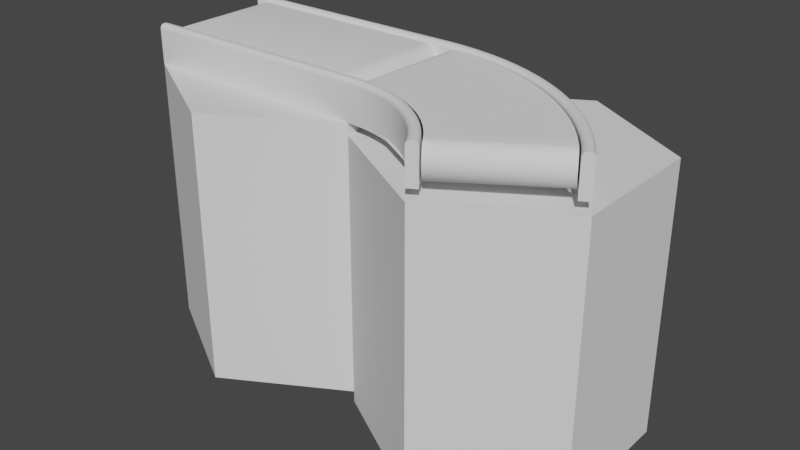 # Source: Conveyors.blend  (saved by Blender 3.3.6; exported with 4.5.12 LTS)
import bpy
from mathutils import Matrix  # noqa: F401  (used for matrix-valued properties, if any)

bpy.ops.wm.read_factory_settings(use_empty=True)
scene = bpy.context.scene
scene.name = 'Scene'

# ---- collections
col_collection = bpy.data.collections.new('Collection'); scene.collection.children.link(col_collection)

# ---- world
world_world = bpy.data.worlds.new('World'); scene.world = world_world
world_world.use_nodes = True; world_world.node_tree.nodes.clear()
_N = world_world.node_tree.nodes; _L = world_world.node_tree.links
n0 = _N.new('ShaderNodeOutputWorld'); n0.name = 'World Output'; n0.location = (300, 300)
n1 = _N.new('ShaderNodeBackground'); n1.name = 'Background'; n1.location = (10, 300)
n1.inputs[0].default_value = (0.05088, 0.05088, 0.05088, 1.0)
_L.new(n1.outputs[0], n0.inputs[0])
n0.is_active_output = True
world_world.color = (0.05088, 0.05088, 0.05088)
world_world.use_sun_shadow = False
world_world.sun_shadow_jitter_overblur = 0.0

# ---- meshes
me_cylinder = bpy.data.meshes.new('Cylinder')
me_cylinder.from_pydata([(0.0, 1.0, -1.0), (0.0, 1.0, 1.0), (0.866, 0.5, -1.0), (0.866, 0.5, 1.0), (0.866, -0.5, -1.0), (0.866, -0.5, 1.0), (0.0, -1.0, -1.0), (0.0, -1.0, 1.0), (-0.866, -0.5, -1.0), (-0.866, -0.5, 1.0), (-0.866, 0.5, -1.0), (-0.866, 0.5, 1.0)], [], [(0, 1, 3, 2), (2, 3, 5, 4), (4, 5, 7, 6), (6, 7, 9, 8), (3, 1, 11, 9, 7, 5), (8, 9, 11, 10), (10, 11, 1, 0), (0, 2, 4, 6, 8, 10)])
_uv = me_cylinder.uv_layers.new(name='UVMap')
_uv.uv.foreach_set('vector', [1.0, 0.5, 1.0, 1.0, 0.8333, 1.0, 0.8333, 0.5, 0.8333, 0.5, 0.8333, 1.0, 0.6667, 1.0, 0.6667, 0.5, 0.6667, 0.5, 0.6667, 1.0, 0.5, 1.0, 0.5, 0.5, 0.5, 0.5, 0.5, 1.0, 0.3333, 1.0, 0.3333, 0.5, 0.4578, 0.37, 0.25, 0.49, 0.04215, 0.37, 0.04215, 0.13, 0.25, 0.01, 0.4578, 0.13, 0.3333, 0.5, 0.3333, 1.0, 0.1667, 1.0, 0.1667, 0.5, 0.1667, 0.5, 0.1667, 1.0, -8.941e-08, 1.0, -8.941e-08, 0.5, 0.75, 0.49, 0.9578, 0.37, 0.9578, 0.13, 0.75, 0.01, 0.5422, 0.13, 0.5422, 0.37])
me_cylinder.update()
me_cube_002 = bpy.data.meshes.new('Cube.002')
me_cube_002.from_pydata([(-0.866, -0.5005, 6.895e-05), (-0.866, -0.4229, 6.895e-05), (0.866, -0.5005, 6.895e-05), (0.866, -0.4229, 6.895e-05), (-0.866, -0.5005, 0.2525), (-0.866, -0.4682, 0.2848), (-0.866, -0.4981, 0.2648), (-0.866, -0.4911, 0.2753), (-0.866, -0.4806, 0.2823), (-0.866, -0.4552, 0.2848), (-0.866, -0.4229, 0.2525), (-0.866, -0.4428, 0.2823), (-0.866, -0.4324, 0.2753), (-0.866, -0.4253, 0.2648), (0.866, -0.4682, 0.2848), (0.866, -0.5005, 0.2525), (0.866, -0.4806, 0.2823), (0.866, -0.4911, 0.2753), (0.866, -0.4981, 0.2648), (0.866, -0.4229, 0.2525), (0.866, -0.4552, 0.2848), (0.866, -0.4253, 0.2648), (0.866, -0.4324, 0.2753), (0.866, -0.4428, 0.2823)], [], [(1, 3, 2, 0), (2, 3, 19, 21, 22, 23, 20, 14, 16, 17, 18, 15), (0, 4, 6, 7, 8, 5, 9, 11, 12, 13, 10, 1), (2, 15, 4, 0), (1, 10, 19, 3), (19, 10, 13, 21), (21, 13, 12, 22), (22, 12, 11, 23), (23, 11, 9, 20), (4, 15, 18, 6), (6, 18, 17, 7), (7, 17, 16, 8), (8, 16, 14, 5), (20, 9, 5, 14)])
me_cube_002.polygons.foreach_set('use_smooth', [True] * 14)
_uv = me_cube_002.uv_layers.new(name='UVMap')
_uv.uv.foreach_set('vector', [0.125, 0.5, 0.375, 0.5, 0.375, 0.75, 0.125, 0.75, 0.375, 0.75, 0.375, 0.5, 0.5572, 0.5, 0.5661, 0.5026, 0.5782, 0.5102, 0.5799, 0.5643, 0.5805, 0.6041, 0.5805, 0.6459, 0.5799, 0.6857, 0.5782, 0.7398, 0.5661, 0.7474, 0.5572, 0.75, 0.375, 1.0, 0.5572, 1.0, 0.5661, 0.9921, 0.5782, 0.9695, 0.5799, 0.8072, 0.5805, 0.6876, 0.5805, 0.5624, 0.5799, 0.4428, 0.5782, 0.2805, 0.5661, 0.2579, 0.5572, 0.25, 0.375, 0.25, 0.375, 0.75, 0.5572, 0.75, 0.5572, 1.0, 0.375, 1.0, 0.375, 0.25, 0.5572, 0.25, 0.5572, 0.5, 0.375, 0.5, 0.5572, 0.5, 0.5572, 0.25, 0.5661, 0.2579, 0.5661, 0.5026, 0.5661, 0.5026, 0.5661, 0.2579, 0.5782, 0.2805, 0.5782, 0.5102, 0.5782, 0.5102, 0.5782, 0.2805, 0.5799, 0.4428, 0.5799, 0.5643, 0.5799, 0.5643, 0.5799, 0.4428, 0.5805, 0.5624, 0.5805, 0.6041, 0.5572, 1.0, 0.5572, 0.75, 0.5661, 0.7474, 0.5661, 0.9921, 0.5661, 0.9921, 0.5661, 0.7474, 0.5782, 0.7398, 0.5782, 0.9695, 0.5782, 0.9695, 0.5782, 0.7398, 0.5799, 0.6857, 0.5799, 0.8072, 0.5799, 0.8072, 0.5799, 0.6857, 0.5805, 0.6459, 0.5805, 0.6876, 0.5805, 0.6041, 0.5805, 0.5624, 0.5805, 0.6876, 0.5805, 0.6459])
me_cube_002.update()
me_cylinder_001 = bpy.data.meshes.new('Cylinder.001')
me_cylinder_001.from_pydata([(0.6912, -0.04785, 0.01671), (0.6912, 0.04785, 0.01671), (2.166, -0.04785, 0.01729), (2.166, 0.04785, 0.01729), (2.178, -0.04785, 0.01905), (2.178, 0.04785, 0.01905), (2.19, -0.04785, 0.02196), (2.19, 0.04785, 0.02196), (2.201, -0.04785, 0.02599), (2.201, 0.04785, 0.02599), (2.212, -0.04785, 0.03111), (2.212, 0.04785, 0.03111), (2.222, -0.04785, 0.03727), (2.222, 0.04785, 0.03727), (2.232, -0.04785, 0.0444), (2.232, 0.04785, 0.0444), (2.241, -0.04785, 0.05244), (2.241, 0.04785, 0.05244), (2.249, -0.04785, 0.06131), (2.249, 0.04785, 0.06131), (2.256, -0.04785, 0.07092), (2.256, 0.04785, 0.07092), (2.262, -0.04785, 0.08119), (2.262, 0.04785, 0.08119), (2.267, -0.04785, 0.09201), (2.267, 0.04785, 0.09201), (2.271, -0.04785, 0.1033), (2.271, 0.04785, 0.1033), (2.274, -0.04785, 0.1149), (2.274, 0.04785, 0.1149), (2.276, -0.04785, 0.1267), (2.276, 0.04785, 0.1267), (2.276, -0.04785, 0.1387), (2.276, 0.04785, 0.1387), (2.276, -0.04785, 0.1506), (2.276, 0.04785, 0.1506), (2.274, -0.04785, 0.1625), (2.274, 0.04785, 0.1625), (2.271, -0.04785, 0.1741), (2.271, 0.04785, 0.1741), (2.267, -0.04785, 0.1854), (2.267, 0.04785, 0.1854), (2.262, -0.04785, 0.1962), (2.262, 0.04785, 0.1962), (2.256, -0.04785, 0.2065), (2.256, 0.04785, 0.2065), (2.249, -0.04785, 0.2161), (2.249, 0.04785, 0.2161), (2.241, -0.04785, 0.2249), (2.241, 0.04785, 0.2249), (2.232, -0.04785, 0.233), (2.232, 0.04785, 0.233), (2.222, -0.04785, 0.2401), (2.222, 0.04785, 0.2401), (2.212, -0.04785, 0.2463), (2.212, 0.04785, 0.2463), (2.201, -0.04785, 0.2514), (2.201, 0.04785, 0.2514), (2.19, -0.04785, 0.2554), (2.19, 0.04785, 0.2554), (2.178, -0.04785, 0.2583), (2.178, 0.04785, 0.2583), (2.166, -0.04785, 0.2601), (2.166, 0.04785, 0.2601), (0.6912, -0.04785, 0.2607), (0.6912, 0.04785, 0.2607), (0.6792, -0.04785, 0.2601), (0.6792, 0.04785, 0.2601), (0.6674, -0.04785, 0.2583), (0.6674, 0.04785, 0.2583), (0.6558, -0.04785, 0.2554), (0.6558, 0.04785, 0.2554), (0.6445, -0.04785, 0.2514), (0.6445, 0.04785, 0.2514), (0.6337, -0.04785, 0.2463), (0.6337, 0.04785, 0.2463), (0.6234, -0.04785, 0.2401), (0.6234, 0.04785, 0.2401), (0.6138, -0.04785, 0.233), (0.6138, 0.04785, 0.233), (0.6049, -0.04785, 0.2249), (0.6049, 0.04785, 0.2249), (0.5969, -0.04785, 0.2161), (0.5969, 0.04785, 0.2161), (0.5898, -0.04785, 0.2065), (0.5898, 0.04785, 0.2065), (0.5836, -0.04785, 0.1962), (0.5836, 0.04785, 0.1962), (0.5785, -0.04785, 0.1854), (0.5785, 0.04785, 0.1854), (0.5745, -0.04785, 0.1741), (0.5745, 0.04785, 0.1741), (0.5716, -0.04785, 0.1625), (0.5716, 0.04785, 0.1625), (0.5698, -0.04785, 0.1506), (0.5698, 0.04785, 0.1506), (0.5692, -0.04785, 0.1387), (0.5692, 0.04785, 0.1387), (0.5698, -0.04785, 0.1267), (0.5698, 0.04785, 0.1267), (0.5716, -0.04785, 0.1149), (0.5716, 0.04785, 0.1149), (0.5745, -0.04785, 0.1033), (0.5745, 0.04785, 0.1033), (0.5785, -0.04785, 0.09201), (0.5785, 0.04785, 0.09201), (0.5836, -0.04785, 0.08119), (0.5836, 0.04785, 0.08119), (0.5898, -0.04785, 0.07092), (0.5898, 0.04785, 0.07092), (0.5969, -0.04785, 0.06131), (0.5969, 0.04785, 0.06131), (0.6049, -0.04785, 0.05244), (0.6049, 0.04785, 0.05244), (0.6138, -0.04785, 0.0444), (0.6138, 0.04785, 0.0444), (0.6234, -0.04785, 0.03727), (0.6234, 0.04785, 0.03727), (0.6337, -0.04785, 0.03111), (0.6337, 0.04785, 0.03111), (0.6445, -0.04785, 0.02599), (0.6445, 0.04785, 0.02599), (0.6558, -0.04785, 0.02196), (0.6558, 0.04785, 0.02196), (0.6674, -0.04785, 0.01905), (0.6674, 0.04785, 0.01905), (0.6792, -0.04785, 0.01729), (0.6792, 0.04785, 0.01729)], [], [(0, 1, 3, 2), (2, 3, 5, 4), (4, 5, 7, 6), (6, 7, 9, 8), (8, 9, 11, 10), (10, 11, 13, 12), (12, 13, 15, 14), (14, 15, 17, 16), (16, 17, 19, 18), (18, 19, 21, 20), (20, 21, 23, 22), (22, 23, 25, 24), (24, 25, 27, 26), (26, 27, 29, 28), (28, 29, 31, 30), (30, 31, 33, 32), (32, 33, 35, 34), (34, 35, 37, 36), (36, 37, 39, 38), (38, 39, 41, 40), (40, 41, 43, 42), (42, 43, 45, 44), (44, 45, 47, 46), (46, 47, 49, 48), (48, 49, 51, 50), (50, 51, 53, 52), (52, 53, 55, 54), (54, 55, 57, 56), (56, 57, 59, 58), (58, 59, 61, 60), (60, 61, 63, 62), (62, 63, 65, 64), (64, 65, 67, 66), (66, 67, 69, 68), (68, 69, 71, 70), (70, 71, 73, 72), (72, 73, 75, 74), (74, 75, 77, 76), (76, 77, 79, 78), (78, 79, 81, 80), (80, 81, 83, 82), (82, 83, 85, 84), (84, 85, 87, 86), (86, 87, 89, 88), (88, 89, 91, 90), (90, 91, 93, 92), (92, 93, 95, 94), (94, 95, 97, 96), (96, 97, 99, 98), (98, 99, 101, 100), (100, 101, 103, 102), (102, 103, 105, 104), (104, 105, 107, 106), (106, 107, 109, 108), (108, 109, 111, 110), (110, 111, 113, 112), (112, 113, 115, 114), (114, 115, 117, 116), (116, 117, 119, 118), (118, 119, 121, 120), (120, 121, 123, 122), (122, 123, 125, 124), (3, 1, 127, 125, 123, 121, 119, 117, 115, 113, 111, 109, 107, 105, 103, 101, 99, 97, 95, 93, 91, 89, 87, 85, 83, 81, 79, 77, 75, 73, 71, 69, 67, 65, 63, 61, 59, 57, 55, 53, 51, 49, 47, 45, 43, 41, 39, 37, 35, 33, 31, 29, 27, 25, 23, 21, 19, 17, 15, 13, 11, 9, 7, 5), (124, 125, 127, 126), (126, 127, 1, 0), (0, 2, 4, 6, 8, 10, 12, 14, 16, 18, 20, 22, 24, 26, 28, 30, 32, 34, 36, 38, 40, 42, 44, 46, 48, 50, 52, 54, 56, 58, 60, 62, 64, 66, 68, 70, 72, 74, 76, 78, 80, 82, 84, 86, 88, 90, 92, 94, 96, 98, 100, 102, 104, 106, 108, 110, 112, 114, 116, 118, 120, 122, 124, 126)])
me_cylinder_001.polygons.foreach_set('use_smooth', [True] * 66)
_uv = me_cylinder_001.uv_layers.new(name='UVMap')
_uv.uv.foreach_set('vector', [1.0, 0.5, 1.0, 1.0, 0.9844, 1.0, 0.9844, 0.5, 0.9844, 0.5, 0.9844, 1.0, 0.9688, 1.0, 0.9688, 0.5, 0.9688, 0.5, 0.9688, 1.0, 0.9531, 1.0, 0.9531, 0.5, 0.9531, 0.5, 0.9531, 1.0, 0.9375, 1.0, 0.9375, 0.5, 0.9375, 0.5, 0.9375, 1.0, 0.9219, 1.0, 0.9219, 0.5, 0.9219, 0.5, 0.9219, 1.0, 0.9062, 1.0, 0.9062, 0.5, 0.9062, 0.5, 0.9062, 1.0, 0.8906, 1.0, 0.8906, 0.5, 0.8906, 0.5, 0.8906, 1.0, 0.875, 1.0, 0.875, 0.5, 0.875, 0.5, 0.875, 1.0, 0.8594, 1.0, 0.8594, 0.5, 0.8594, 0.5, 0.8594, 1.0, 0.8438, 1.0, 0.8438, 0.5, 0.8438, 0.5, 0.8438, 1.0, 0.8281, 1.0, 0.8281, 0.5, 0.8281, 0.5, 0.8281, 1.0, 0.8125, 1.0, 0.8125, 0.5, 0.8125, 0.5, 0.8125, 1.0, 0.7969, 1.0, 0.7969, 0.5, 0.7969, 0.5, 0.7969, 1.0, 0.7812, 1.0, 0.7812, 0.5, 0.7812, 0.5, 0.7812, 1.0, 0.7656, 1.0, 0.7656, 0.5, 0.7656, 0.5, 0.7656, 1.0, 0.75, 1.0, 0.75, 0.5, 0.75, 0.5, 0.75, 1.0, 0.7344, 1.0, 0.7344, 0.5, 0.7344, 0.5, 0.7344, 1.0, 0.7188, 1.0, 0.7188, 0.5, 0.7188, 0.5, 0.7188, 1.0, 0.7031, 1.0, 0.7031, 0.5, 0.7031, 0.5, 0.7031, 1.0, 0.6875, 1.0, 0.6875, 0.5, 0.6875, 0.5, 0.6875, 1.0, 0.6719, 1.0, 0.6719, 0.5, 0.6719, 0.5, 0.6719, 1.0, 0.6562, 1.0, 0.6562, 0.5, 0.6562, 0.5, 0.6562, 1.0, 0.6406, 1.0, 0.6406, 0.5, 0.6406, 0.5, 0.6406, 1.0, 0.625, 1.0, 0.625, 0.5, 0.625, 0.5, 0.625, 1.0, 0.6094, 1.0, 0.6094, 0.5, 0.6094, 0.5, 0.6094, 1.0, 0.5938, 1.0, 0.5938, 0.5, 0.5938, 0.5, 0.5938, 1.0, 0.5781, 1.0, 0.5781, 0.5, 0.5781, 0.5, 0.5781, 1.0, 0.5625, 1.0, 0.5625, 0.5, 0.5625, 0.5, 0.5625, 1.0, 0.5469, 1.0, 0.5469, 0.5, 0.5469, 0.5, 0.5469, 1.0, 0.5312, 1.0, 0.5312, 0.5, 0.5312, 0.5, 0.5312, 1.0, 0.5156, 1.0, 0.5156, 0.5, 0.5156, 0.5, 0.5156, 1.0, 0.5, 1.0, 0.5, 0.5, 0.5, 0.5, 0.5, 1.0, 0.4844, 1.0, 0.4844, 0.5, 0.4844, 0.5, 0.4844, 1.0, 0.4688, 1.0, 0.4688, 0.5, 0.4688, 0.5, 0.4688, 1.0, 0.4531, 1.0, 0.4531, 0.5, 0.4531, 0.5, 0.4531, 1.0, 0.4375, 1.0, 0.4375, 0.5, 0.4375, 0.5, 0.4375, 1.0, 0.4219, 1.0, 0.4219, 0.5, 0.4219, 0.5, 0.4219, 1.0, 0.4062, 1.0, 0.4062, 0.5, 0.4062, 0.5, 0.4062, 1.0, 0.3906, 1.0, 0.3906, 0.5, 0.3906, 0.5, 0.3906, 1.0, 0.375, 1.0, 0.375, 0.5, 0.375, 0.5, 0.375, 1.0, 0.3594, 1.0, 0.3594, 0.5, 0.3594, 0.5, 0.3594, 1.0, 0.3438, 1.0, 0.3438, 0.5, 0.3438, 0.5, 0.3438, 1.0, 0.3281, 1.0, 0.3281, 0.5, 0.3281, 0.5, 0.3281, 1.0, 0.3125, 1.0, 0.3125, 0.5, 0.3125, 0.5, 0.3125, 1.0, 0.2969, 1.0, 0.2969, 0.5, 0.2969, 0.5, 0.2969, 1.0, 0.2812, 1.0, 0.2812, 0.5, 0.2812, 0.5, 0.2812, 1.0, 0.2656, 1.0, 0.2656, 0.5, 0.2656, 0.5, 0.2656, 1.0, 0.25, 1.0, 0.25, 0.5, 0.25, 0.5, 0.25, 1.0, 0.2344, 1.0, 0.2344, 0.5, 0.2344, 0.5, 0.2344, 1.0, 0.2188, 1.0, 0.2188, 0.5, 0.2188, 0.5, 0.2188, 1.0, 0.2031, 1.0, 0.2031, 0.5, 0.2031, 0.5, 0.2031, 1.0, 0.1875, 1.0, 0.1875, 0.5, 0.1875, 0.5, 0.1875, 1.0, 0.1719, 1.0, 0.1719, 0.5, 0.1719, 0.5, 0.1719, 1.0, 0.1562, 1.0, 0.1562, 0.5, 0.1562, 0.5, 0.1562, 1.0, 0.1406, 1.0, 0.1406, 0.5, 0.1406, 0.5, 0.1406, 1.0, 0.125, 1.0, 0.125, 0.5, 0.125, 0.5, 0.125, 1.0, 0.1094, 1.0, 0.1094, 0.5, 0.1094, 0.5, 0.1094, 1.0, 0.09375, 1.0, 0.09375, 0.5, 0.09375, 0.5, 0.09375, 1.0, 0.07812, 1.0, 0.07812, 0.5, 0.07812, 0.5, 0.07812, 1.0, 0.0625, 1.0, 0.0625, 0.5, 0.0625, 0.5, 0.0625, 1.0, 0.04688, 1.0, 0.04688, 0.5, 0.04688, 0.5, 0.04688, 1.0, 0.03125, 1.0, 0.03125, 0.5, 0.2735, 0.4888, 0.25, 0.49, 0.2265, 0.4888, 0.2032, 0.4854, 0.1803, 0.4797, 0.1582, 0.4717, 0.1369, 0.4617, 0.1167, 0.4496, 0.09775, 0.4355, 0.08029, 0.4197, 0.06448, 0.4023, 0.05045, 0.3833, 0.03834, 0.3631, 0.02827, 0.3418, 0.02033, 0.3197, 0.01461, 0.2968, 0.01116, 0.2735, 0.01, 0.25, 0.01116, 0.2265, 0.01461, 0.2032, 0.02033, 0.1803, 0.02827, 0.1582, 0.03834, 0.1369, 0.05045, 0.1167, 0.06448, 0.09775, 0.08029, 0.08029, 0.09775, 0.06448, 0.1167, 0.05045, 0.1369, 0.03834, 0.1582, 0.02827, 0.1803, 0.02033, 0.2032, 0.01461, 0.2265, 0.01116, 0.25, 0.01, 0.2735, 0.01116, 0.2968, 0.01461, 0.3197, 0.02033, 0.3418, 0.02827, 0.3631, 0.03834, 0.3833, 0.05045, 0.4023, 0.06448, 0.4197, 0.08029, 0.4355, 0.09775, 0.4496, 0.1167, 0.4617, 0.1369, 0.4717, 0.1582, 0.4797, 0.1803, 0.4854, 0.2032, 0.4888, 0.2265, 0.49, 0.25, 0.4888, 0.2735, 0.4854, 0.2968, 0.4797, 0.3197, 0.4717, 0.3418, 0.4617, 0.3631, 0.4496, 0.3833, 0.4355, 0.4023, 0.4197, 0.4197, 0.4023, 0.4355, 0.3833, 0.4496, 0.3631, 0.4617, 0.3418, 0.4717, 0.3197, 0.4797, 0.2968, 0.4854, 0.03125, 0.5, 0.03125, 1.0, 0.01562, 1.0, 0.01562, 0.5, 0.01562, 0.5, 0.01562, 1.0, 0.0, 1.0, 0.0, 0.5, 0.75, 0.49, 0.7735, 0.4888, 0.7968, 0.4854, 0.8197, 0.4797, 0.8418, 0.4717, 0.8631, 0.4617, 0.8833, 0.4496, 0.9023, 0.4355, 0.9197, 0.4197, 0.9355, 0.4023, 0.9496, 0.3833, 0.9617, 0.3631, 0.9717, 0.3418, 0.9797, 0.3197, 0.9854, 0.2968, 0.9888, 0.2735, 0.99, 0.25, 0.9888, 0.2265, 0.9854, 0.2032, 0.9797, 0.1803, 0.9717, 0.1582, 0.9617, 0.1369, 0.9496, 0.1167, 0.9355, 0.09775, 0.9197, 0.08029, 0.9023, 0.06448, 0.8833, 0.05045, 0.8631, 0.03834, 0.8418, 0.02827, 0.8197, 0.02033, 0.7968, 0.01461, 0.7735, 0.01116, 0.75, 0.01, 0.7265, 0.01116, 0.7032, 0.01461, 0.6803, 0.02033, 0.6582, 0.02827, 0.6369, 0.03834, 0.6167, 0.05045, 0.5977, 0.06448, 0.5803, 0.08029, 0.5645, 0.09775, 0.5504, 0.1167, 0.5383, 0.1369, 0.5283, 0.1582, 0.5203, 0.1803, 0.5146, 0.2032, 0.5112, 0.2265, 0.51, 0.25, 0.5112, 0.2735, 0.5146, 0.2968, 0.5203, 0.3197, 0.5283, 0.3418, 0.5383, 0.3631, 0.5504, 0.3833, 0.5645, 0.4023, 0.5803, 0.4197, 0.5977, 0.4355, 0.6167, 0.4496, 0.6369, 0.4617, 0.6582, 0.4717, 0.6803, 0.4797, 0.7032, 0.4854, 0.7265, 0.4888])
me_cylinder_001.update()
me_cylinder_002 = bpy.data.meshes.new('Cylinder.002')
me_cylinder_002.from_pydata([(0.0, 1.0, -1.0), (0.0, 1.0, 1.0), (0.866, 0.5, -1.0), (0.866, 0.5, 1.0), (0.866, -0.5, -1.0), (0.866, -0.5, 1.0), (0.0, -1.0, -1.0), (0.0, -1.0, 1.0), (-0.866, -0.5, -1.0), (-0.866, -0.5, 1.0), (-0.866, 0.5, -1.0), (-0.866, 0.5, 1.0)], [], [(0, 1, 3, 2), (2, 3, 5, 4), (4, 5, 7, 6), (6, 7, 9, 8), (3, 1, 11, 9, 7, 5), (8, 9, 11, 10), (10, 11, 1, 0), (0, 2, 4, 6, 8, 10)])
_uv = me_cylinder_002.uv_layers.new(name='UVMap')
_uv.uv.foreach_set('vector', [1.0, 0.5, 1.0, 1.0, 0.8333, 1.0, 0.8333, 0.5, 0.8333, 0.5, 0.8333, 1.0, 0.6667, 1.0, 0.6667, 0.5, 0.6667, 0.5, 0.6667, 1.0, 0.5, 1.0, 0.5, 0.5, 0.5, 0.5, 0.5, 1.0, 0.3333, 1.0, 0.3333, 0.5, 0.4578, 0.37, 0.25, 0.49, 0.04215, 0.37, 0.04215, 0.13, 0.25, 0.01, 0.4578, 0.13, 0.3333, 0.5, 0.3333, 1.0, 0.1667, 1.0, 0.1667, 0.5, 0.1667, 0.5, 0.1667, 1.0, -8.941e-08, 1.0, -8.941e-08, 0.5, 0.75, 0.49, 0.9578, 0.37, 0.9578, 0.13, 0.75, 0.01, 0.5422, 0.13, 0.5422, 0.37])
me_cylinder_002.update()
me_circle_001 = bpy.data.meshes.new('Circle.001')
me_circle_001.from_pydata([(0.0, 1.0, 0.0), (0.866, 0.5, 0.0), (0.8315, 0.5556, 0.0), (0.7934, 0.6088, 0.0), (0.7518, 0.6593, 0.0), (0.7071, 0.7071, 0.0), (0.6593, 0.7518, 0.0), (0.6088, 0.7934, 0.0), (0.5556, 0.8315, 0.0), (0.5, 0.866, 0.0), (0.4423, 0.8969, 0.0), (0.3827, 0.9239, 0.0), (0.3214, 0.9469, 0.0), (0.2588, 0.9659, 0.0), (0.1951, 0.9808, 0.0), (0.1305, 0.9914, 0.0), (0.0654, 0.9979, 0.0), (-5.96e-08, 0.9276, 0.0), (0.8033, 0.4638, 0.0), (0.7713, 0.5154, 0.0), (0.7359, 0.5647, 0.0), (0.6974, 0.6116, 0.0), (0.6559, 0.6559, 0.0), (0.6116, 0.6974, 0.0), (0.5647, 0.7359, 0.0), (0.5154, 0.7713, 0.0), (0.4638, 0.8033, 0.0), (0.4103, 0.832, 0.0), (0.355, 0.857, 0.0), (0.2982, 0.8784, 0.0), (0.2401, 0.896, 0.0), (0.181, 0.9098, 0.0), (0.1211, 0.9197, 0.0), (0.06067, 0.9256, 0.0), (-2.498e-08, 0.9697, 0.2642), (0.0, 1.0, 0.2339), (-1.543e-08, 0.9813, 0.2619), (-7.32e-09, 0.9911, 0.2554), (-1.906e-09, 0.9977, 0.2455), (0.866, 0.5, 0.2339), (0.8398, 0.4848, 0.2642), (0.864, 0.4988, 0.2455), (0.8583, 0.4956, 0.2554), (0.8498, 0.4906, 0.2619), (0.8315, 0.5556, 0.2339), (0.8062, 0.5387, 0.2642), (0.8295, 0.5543, 0.2455), (0.8241, 0.5506, 0.2554), (0.8159, 0.5452, 0.2619), (0.7934, 0.6088, 0.2339), (0.7693, 0.5903, 0.2642), (0.7915, 0.6074, 0.2455), (0.7863, 0.6034, 0.2554), (0.7785, 0.5974, 0.2619), (0.7518, 0.6593, 0.2339), (0.729, 0.6393, 0.2642), (0.7501, 0.6578, 0.2455), (0.7452, 0.6535, 0.2554), (0.7378, 0.647, 0.2619), (0.7071, 0.7071, 0.2339), (0.6857, 0.6857, 0.2642), (0.7055, 0.7055, 0.2455), (0.7008, 0.7008, 0.2554), (0.6939, 0.6939, 0.2619), (0.6593, 0.7518, 0.2339), (0.6393, 0.729, 0.2642), (0.6578, 0.7501, 0.2455), (0.6535, 0.7452, 0.2554), (0.647, 0.7378, 0.2619), (0.6088, 0.7934, 0.2339), (0.5903, 0.7693, 0.2642), (0.6074, 0.7915, 0.2455), (0.6034, 0.7863, 0.2554), (0.5974, 0.7785, 0.2619), (0.5556, 0.8315, 0.2339), (0.5387, 0.8062, 0.2642), (0.5543, 0.8295, 0.2455), (0.5506, 0.8241, 0.2554), (0.5452, 0.8159, 0.2619), (0.5, 0.866, 0.2339), (0.4848, 0.8398, 0.2642), (0.4988, 0.864, 0.2455), (0.4956, 0.8583, 0.2554), (0.4906, 0.8498, 0.2619), (0.4423, 0.8969, 0.2339), (0.4289, 0.8697, 0.2642), (0.4413, 0.8948, 0.2455), (0.4384, 0.8889, 0.2554), (0.434, 0.8801, 0.2619), (0.3827, 0.9239, 0.2339), (0.3711, 0.8958, 0.2642), (0.3818, 0.9217, 0.2455), (0.3793, 0.9157, 0.2554), (0.3755, 0.9066, 0.2619), (0.3214, 0.9469, 0.2339), (0.3117, 0.9182, 0.2642), (0.3207, 0.9447, 0.2455), (0.3186, 0.9385, 0.2554), (0.3154, 0.9292, 0.2619), (0.2588, 0.9659, 0.2339), (0.251, 0.9366, 0.2642), (0.2582, 0.9637, 0.2455), (0.2565, 0.9573, 0.2554), (0.254, 0.9478, 0.2619), (0.1951, 0.9808, 0.2339), (0.1892, 0.951, 0.2642), (0.1946, 0.9785, 0.2455), (0.1934, 0.9721, 0.2554), (0.1914, 0.9624, 0.2619), (0.1305, 0.9914, 0.2339), (0.1266, 0.9614, 0.2642), (0.1302, 0.9892, 0.2455), (0.1294, 0.9826, 0.2554), (0.1281, 0.9729, 0.2619), (0.0654, 0.9979, 0.2339), (0.06342, 0.9676, 0.2642), (0.06525, 0.9956, 0.2455), (0.06482, 0.989, 0.2554), (0.06418, 0.9792, 0.2619), (-5.96e-08, 0.9276, 0.2339), (-3.469e-08, 0.958, 0.2642), (-5.77e-08, 0.9299, 0.2455), (-5.23e-08, 0.9365, 0.2554), (-4.422e-08, 0.9463, 0.2619), (0.8296, 0.479, 0.2642), (0.8033, 0.4638, 0.2339), (0.8196, 0.4732, 0.2619), (0.811, 0.4683, 0.2554), (0.8053, 0.465, 0.2455), (0.7965, 0.5322, 0.2642), (0.7713, 0.5154, 0.2339), (0.7869, 0.5258, 0.2619), (0.7787, 0.5203, 0.2554), (0.7732, 0.5166, 0.2455), (0.76, 0.5832, 0.2642), (0.7359, 0.5647, 0.2339), (0.7508, 0.5761, 0.2619), (0.743, 0.5701, 0.2554), (0.7378, 0.5661, 0.2455), (0.7202, 0.6316, 0.2642), (0.6974, 0.6116, 0.2339), (0.7115, 0.624, 0.2619), (0.7041, 0.6175, 0.2554), (0.6992, 0.6131, 0.2455), (0.6774, 0.6774, 0.2642), (0.6559, 0.6559, 0.2339), (0.6692, 0.6692, 0.2619), (0.6622, 0.6622, 0.2554), (0.6576, 0.6576, 0.2455), (0.6316, 0.7202, 0.2642), (0.6116, 0.6974, 0.2339), (0.624, 0.7115, 0.2619), (0.6175, 0.7041, 0.2554), (0.6131, 0.6992, 0.2455), (0.5832, 0.76, 0.2642), (0.5647, 0.7359, 0.2339), (0.5761, 0.7508, 0.2619), (0.5701, 0.743, 0.2554), (0.5661, 0.7378, 0.2455), (0.5322, 0.7965, 0.2642), (0.5154, 0.7713, 0.2339), (0.5258, 0.7869, 0.2619), (0.5203, 0.7787, 0.2554), (0.5166, 0.7732, 0.2455), (0.479, 0.8296, 0.2642), (0.4638, 0.8033, 0.2339), (0.4732, 0.8196, 0.2619), (0.4683, 0.811, 0.2554), (0.465, 0.8053, 0.2455), (0.4237, 0.8592, 0.2642), (0.4103, 0.832, 0.2339), (0.4186, 0.8488, 0.2619), (0.4142, 0.8399, 0.2554), (0.4113, 0.834, 0.2455), (0.3666, 0.885, 0.2642), (0.355, 0.857, 0.2339), (0.3622, 0.8743, 0.2619), (0.3584, 0.8652, 0.2554), (0.3559, 0.8591, 0.2455), (0.3079, 0.9071, 0.2642), (0.2982, 0.8784, 0.2339), (0.3042, 0.8961, 0.2619), (0.301, 0.8868, 0.2554), (0.2989, 0.8806, 0.2455), (0.2479, 0.9253, 0.2642), (0.2401, 0.896, 0.2339), (0.2449, 0.9141, 0.2619), (0.2424, 0.9046, 0.2554), (0.2407, 0.8982, 0.2455), (0.1869, 0.9395, 0.2642), (0.181, 0.9098, 0.2339), (0.1846, 0.9282, 0.2619), (0.1827, 0.9185, 0.2554), (0.1814, 0.9121, 0.2455), (0.125, 0.9498, 0.2642), (0.1211, 0.9197, 0.2339), (0.1235, 0.9383, 0.2619), (0.1222, 0.9285, 0.2554), (0.1214, 0.922, 0.2455), (0.06265, 0.9559, 0.2642), (0.06067, 0.9256, 0.2339), (0.06189, 0.9443, 0.2619), (0.06125, 0.9345, 0.2554), (0.06082, 0.9279, 0.2455)], [], [(2, 1, 18, 19, 20, 21, 22, 23, 24, 25, 26, 27, 28, 29, 30, 31, 32, 33, 17, 0, 16, 15, 14, 13, 12, 11, 10, 9, 8, 7, 6, 5, 4, 3), (0, 17, 119, 121, 122, 123, 120, 34, 36, 37, 38, 35), (21, 20, 135, 140), (6, 7, 69, 64), (19, 18, 125, 130), (22, 21, 140, 145), (7, 8, 74, 69), (2, 3, 49, 44), (23, 22, 145, 150), (8, 9, 79, 74), (1, 2, 44, 39), (24, 23, 150, 155), (9, 10, 84, 79), (25, 24, 155, 160), (10, 11, 89, 84), (26, 25, 160, 165), (11, 12, 94, 89), (27, 26, 165, 170), (12, 13, 99, 94), (28, 27, 170, 175), (13, 14, 104, 99), (29, 28, 175, 180), (14, 15, 109, 104), (30, 29, 180, 185), (15, 16, 114, 109), (18, 1, 39, 41, 42, 43, 40, 124, 126, 127, 128, 125), (31, 30, 185, 190), (17, 33, 200, 119), (3, 4, 54, 49), (32, 31, 190, 195), (45, 50, 55, 60, 65, 70, 75, 80, 85, 90, 95, 100, 105, 110, 115, 34, 120, 199, 194, 189, 184, 179, 174, 169, 164, 159, 154, 149, 144, 139, 134, 129, 124, 40), (4, 5, 59, 54), (33, 32, 195, 200), (20, 19, 130, 135), (5, 6, 64, 59), (45, 40, 43, 48), (48, 43, 42, 47), (47, 42, 41, 46), (46, 41, 39, 44), (50, 45, 48, 53), (53, 48, 47, 52), (52, 47, 46, 51), (51, 46, 44, 49), (55, 50, 53, 58), (58, 53, 52, 57), (57, 52, 51, 56), (56, 51, 49, 54), (60, 55, 58, 63), (63, 58, 57, 62), (62, 57, 56, 61), (61, 56, 54, 59), (65, 60, 63, 68), (68, 63, 62, 67), (67, 62, 61, 66), (66, 61, 59, 64), (70, 65, 68, 73), (73, 68, 67, 72), (72, 67, 66, 71), (71, 66, 64, 69), (75, 70, 73, 78), (78, 73, 72, 77), (77, 72, 71, 76), (76, 71, 69, 74), (80, 75, 78, 83), (83, 78, 77, 82), (82, 77, 76, 81), (81, 76, 74, 79), (85, 80, 83, 88), (88, 83, 82, 87), (87, 82, 81, 86), (86, 81, 79, 84), (90, 85, 88, 93), (93, 88, 87, 92), (92, 87, 86, 91), (91, 86, 84, 89), (95, 90, 93, 98), (98, 93, 92, 97), (97, 92, 91, 96), (96, 91, 89, 94), (100, 95, 98, 103), (103, 98, 97, 102), (102, 97, 96, 101), (101, 96, 94, 99), (105, 100, 103, 108), (108, 103, 102, 107), (107, 102, 101, 106), (106, 101, 99, 104), (110, 105, 108, 113), (113, 108, 107, 112), (112, 107, 106, 111), (111, 106, 104, 109), (115, 110, 113, 118), (118, 113, 112, 117), (117, 112, 111, 116), (116, 111, 109, 114), (34, 115, 118, 36), (36, 118, 117, 37), (37, 117, 116, 38), (38, 116, 114, 35), (130, 125, 128, 133), (133, 128, 127, 132), (132, 127, 126, 131), (131, 126, 124, 129), (135, 130, 133, 138), (138, 133, 132, 137), (137, 132, 131, 136), (136, 131, 129, 134), (140, 135, 138, 143), (143, 138, 137, 142), (142, 137, 136, 141), (141, 136, 134, 139), (145, 140, 143, 148), (148, 143, 142, 147), (147, 142, 141, 146), (146, 141, 139, 144), (150, 145, 148, 153), (153, 148, 147, 152), (152, 147, 146, 151), (151, 146, 144, 149), (155, 150, 153, 158), (158, 153, 152, 157), (157, 152, 151, 156), (156, 151, 149, 154), (160, 155, 158, 163), (163, 158, 157, 162), (162, 157, 156, 161), (161, 156, 154, 159), (165, 160, 163, 168), (168, 163, 162, 167), (167, 162, 161, 166), (166, 161, 159, 164), (170, 165, 168, 173), (173, 168, 167, 172), (172, 167, 166, 171), (171, 166, 164, 169), (175, 170, 173, 178), (178, 173, 172, 177), (177, 172, 171, 176), (176, 171, 169, 174), (180, 175, 178, 183), (183, 178, 177, 182), (182, 177, 176, 181), (181, 176, 174, 179), (185, 180, 183, 188), (188, 183, 182, 187), (187, 182, 181, 186), (186, 181, 179, 184), (190, 185, 188, 193), (193, 188, 187, 192), (192, 187, 186, 191), (191, 186, 184, 189), (195, 190, 193, 198), (198, 193, 192, 197), (197, 192, 191, 196), (196, 191, 189, 194), (200, 195, 198, 203), (203, 198, 197, 202), (202, 197, 196, 201), (201, 196, 194, 199), (119, 200, 203, 121), (121, 203, 202, 122), (122, 202, 201, 123), (123, 201, 199, 120), (16, 0, 35, 114)])
me_circle_001.polygons.foreach_set('use_smooth', [True] * 164)
me_circle_001.update()
me_circle_003 = bpy.data.meshes.new('Circle.003')
me_circle_003.from_pydata([(0.0, 1.0, 0.0), (0.866, 0.5, 0.0), (0.8315, 0.5556, 0.0), (0.7934, 0.6088, 0.0), (0.7518, 0.6593, 0.0), (0.7071, 0.7071, 0.0), (0.6593, 0.7518, 0.0), (0.6088, 0.7934, 0.0), (0.5556, 0.8315, 0.0), (0.5, 0.866, 0.0), (0.4423, 0.8969, 0.0), (0.3827, 0.9239, 0.0), (0.3214, 0.9469, 0.0), (0.2588, 0.9659, 0.0), (0.1951, 0.9808, 0.0), (0.1305, 0.9914, 0.0), (0.0654, 0.9979, 0.0), (-2.98e-08, 0.9613, 0.0), (0.8325, 0.4806, 0.0), (0.7993, 0.534, 0.0), (0.7626, 0.5852, 0.0), (0.7227, 0.6338, 0.0), (0.6797, 0.6797, 0.0), (0.6338, 0.7227, 0.0), (0.5852, 0.7626, 0.0), (0.534, 0.7993, 0.0), (0.4806, 0.8325, 0.0), (0.4252, 0.8621, 0.0), (0.3679, 0.8881, 0.0), (0.309, 0.9102, 0.0), (0.2488, 0.9285, 0.0), (0.1875, 0.9428, 0.0), (0.1255, 0.953, 0.0), (0.06287, 0.9592, 0.0), (0.8315, 0.5556, 0.1265), (0.8181, 0.5466, 0.1425), (0.8305, 0.5549, 0.1327), (0.8276, 0.553, 0.1379), (0.8232, 0.5501, 0.1413), (0.866, 0.5, 0.1265), (0.8521, 0.492, 0.1425), (0.865, 0.4994, 0.1327), (0.8619, 0.4976, 0.1379), (0.8574, 0.495, 0.1413), (0.7934, 0.6088, 0.1265), (0.7806, 0.599, 0.1425), (0.7924, 0.608, 0.1327), (0.7896, 0.6059, 0.1379), (0.7855, 0.6027, 0.1413), (0.7518, 0.6593, 0.1265), (0.7398, 0.6487, 0.1425), (0.7509, 0.6585, 0.1327), (0.7483, 0.6562, 0.1379), (0.7444, 0.6528, 0.1413), (0.7071, 0.7071, 0.1265), (0.6957, 0.6957, 0.1425), (0.7062, 0.7062, 0.1327), (0.7038, 0.7038, 0.1379), (0.7001, 0.7001, 0.1413), (0.6593, 0.7518, 0.1265), (0.6487, 0.7398, 0.1425), (0.6585, 0.7509, 0.1327), (0.6562, 0.7483, 0.1379), (0.6528, 0.7444, 0.1413), (0.6088, 0.7934, 0.1265), (0.599, 0.7806, 0.1425), (0.608, 0.7924, 0.1327), (0.6059, 0.7896, 0.1379), (0.6027, 0.7855, 0.1413), (0.5556, 0.8315, 0.1265), (0.5466, 0.8181, 0.1425), (0.5549, 0.8305, 0.1327), (0.553, 0.8276, 0.1379), (0.5501, 0.8232, 0.1413), (0.5, 0.866, 0.1265), (0.492, 0.8521, 0.1425), (0.4994, 0.865, 0.1327), (0.4976, 0.8619, 0.1379), (0.495, 0.8574, 0.1413), (0.4423, 0.8969, 0.1265), (0.4352, 0.8825, 0.1425), (0.4417, 0.8958, 0.1327), (0.4402, 0.8926, 0.1379), (0.4379, 0.888, 0.1413), (0.3827, 0.9239, 0.1265), (0.3765, 0.909, 0.1425), (0.3822, 0.9227, 0.1327), (0.3809, 0.9195, 0.1379), (0.3789, 0.9147, 0.1413), (0.3214, 0.9469, 0.1265), (0.3163, 0.9317, 0.1425), (0.321, 0.9458, 0.1327), (0.3199, 0.9425, 0.1379), (0.3182, 0.9375, 0.1413), (0.2588, 0.9659, 0.1265), (0.2547, 0.9504, 0.1425), (0.2585, 0.9647, 0.1327), (0.2576, 0.9614, 0.1379), (0.2563, 0.9563, 0.1413), (0.1951, 0.9808, 0.1265), (0.192, 0.965, 0.1425), (0.1949, 0.9796, 0.1327), (0.1942, 0.9762, 0.1379), (0.1932, 0.971, 0.1413), (0.1305, 0.9914, 0.1265), (0.1284, 0.9755, 0.1425), (0.1304, 0.9902, 0.1327), (0.1299, 0.9868, 0.1379), (0.1292, 0.9816, 0.1413), (0.0654, 0.9979, 0.1265), (0.06435, 0.9818, 0.1425), (0.06532, 0.9966, 0.1327), (0.0651, 0.9932, 0.1379), (0.06475, 0.988, 0.1413), (1.741e-08, 0.9839, 0.1425), (2.645e-08, 1.0, 0.1265), (2.189e-08, 0.9901, 0.1413), (2.519e-08, 0.9953, 0.1379), (2.679e-08, 0.9988, 0.1327), (0.8126, 0.543, 0.1424), (0.7993, 0.534, 0.1262), (0.8075, 0.5396, 0.1412), (0.8032, 0.5367, 0.1376), (0.8003, 0.5347, 0.1324), (0.8464, 0.4887, 0.1424), (0.8325, 0.4806, 0.1262), (0.8411, 0.4856, 0.1412), (0.8365, 0.483, 0.1376), (0.8335, 0.4812, 0.1324), (0.7754, 0.595, 0.1424), (0.7626, 0.5852, 0.1262), (0.7705, 0.5912, 0.1412), (0.7663, 0.588, 0.1376), (0.7636, 0.5859, 0.1324), (0.7348, 0.6444, 0.1424), (0.7227, 0.6338, 0.1262), (0.7302, 0.6403, 0.1412), (0.7262, 0.6369, 0.1376), (0.7236, 0.6346, 0.1324), (0.6911, 0.6911, 0.1424), (0.6797, 0.6797, 0.1262), (0.6867, 0.6867, 0.1412), (0.683, 0.683, 0.1376), (0.6806, 0.6806, 0.1324), (0.6444, 0.7348, 0.1424), (0.6338, 0.7227, 0.1262), (0.6403, 0.7302, 0.1412), (0.6369, 0.7262, 0.1376), (0.6346, 0.7236, 0.1324), (0.595, 0.7754, 0.1424), (0.5852, 0.7626, 0.1262), (0.5912, 0.7705, 0.1412), (0.588, 0.7663, 0.1376), (0.5859, 0.7636, 0.1324), (0.543, 0.8126, 0.1424), (0.534, 0.7993, 0.1262), (0.5396, 0.8075, 0.1412), (0.5367, 0.8032, 0.1376), (0.5347, 0.8003, 0.1324), (0.4887, 0.8464, 0.1424), (0.4806, 0.8325, 0.1262), (0.4856, 0.8411, 0.1412), (0.483, 0.8365, 0.1376), (0.4812, 0.8335, 0.1324), (0.4323, 0.8765, 0.1424), (0.4252, 0.8621, 0.1262), (0.4295, 0.871, 0.1412), (0.4272, 0.8663, 0.1376), (0.4257, 0.8632, 0.1324), (0.374, 0.9029, 0.1424), (0.3679, 0.8881, 0.1262), (0.3717, 0.8973, 0.1412), (0.3697, 0.8924, 0.1376), (0.3683, 0.8892, 0.1324), (0.3142, 0.9255, 0.1424), (0.309, 0.9102, 0.1262), (0.3122, 0.9196, 0.1412), (0.3105, 0.9147, 0.1376), (0.3094, 0.9114, 0.1324), (0.253, 0.944, 0.1424), (0.2488, 0.9285, 0.1262), (0.2514, 0.9381, 0.1412), (0.25, 0.933, 0.1376), (0.2491, 0.9297, 0.1324), (0.1907, 0.9586, 0.1424), (0.1875, 0.9428, 0.1262), (0.1895, 0.9525, 0.1412), (0.1884, 0.9474, 0.1376), (0.1878, 0.944, 0.1324), (0.1276, 0.969, 0.1424), (0.1255, 0.953, 0.1262), (0.1268, 0.9629, 0.1412), (0.1261, 0.9577, 0.1376), (0.1256, 0.9542, 0.1324), (0.06392, 0.9752, 0.1424), (0.06287, 0.9592, 0.1262), (0.06352, 0.9691, 0.1412), (0.06318, 0.9639, 0.1376), (0.06295, 0.9604, 0.1324), (-3.42e-09, 0.9613, 0.1262), (1.228e-08, 0.9773, 0.1424), (-1.193e-09, 0.9625, 0.1324), (2.568e-09, 0.966, 0.1376), (7.305e-09, 0.9712, 0.1412)], [], [(2, 1, 18, 19, 20, 21, 22, 23, 24, 25, 26, 27, 28, 29, 30, 31, 32, 33, 17, 0, 16, 15, 14, 13, 12, 11, 10, 9, 8, 7, 6, 5, 4, 3), (2, 3, 44, 34), (0, 17, 199, 201, 202, 203, 200, 114, 116, 117, 118, 115), (4, 5, 54, 49), (33, 32, 190, 195), (20, 19, 120, 130), (5, 6, 59, 54), (17, 33, 195, 199), (21, 20, 130, 135), (6, 7, 64, 59), (22, 21, 135, 140), (7, 8, 69, 64), (3, 4, 49, 44), (23, 22, 140, 145), (8, 9, 74, 69), (19, 18, 125, 120), (24, 23, 145, 150), (9, 10, 79, 74), (25, 24, 150, 155), (10, 11, 84, 79), (26, 25, 155, 160), (11, 12, 89, 84), (27, 26, 160, 165), (12, 13, 94, 89), (28, 27, 165, 170), (13, 14, 99, 94), (29, 28, 170, 175), (14, 15, 104, 99), (30, 29, 175, 180), (15, 16, 109, 104), (35, 45, 50, 55, 60, 65, 70, 75, 80, 85, 90, 95, 100, 105, 110, 114, 200, 194, 189, 184, 179, 174, 169, 164, 159, 154, 149, 144, 139, 134, 129, 119, 124, 40), (31, 30, 180, 185), (16, 0, 115, 109), (18, 1, 39, 41, 42, 43, 40, 124, 126, 127, 128, 125), (32, 31, 185, 190), (35, 40, 43, 38), (38, 43, 42, 37), (37, 42, 41, 36), (36, 41, 39, 34), (45, 35, 38, 48), (48, 38, 37, 47), (47, 37, 36, 46), (46, 36, 34, 44), (50, 45, 48, 53), (53, 48, 47, 52), (52, 47, 46, 51), (51, 46, 44, 49), (55, 50, 53, 58), (58, 53, 52, 57), (57, 52, 51, 56), (56, 51, 49, 54), (60, 55, 58, 63), (63, 58, 57, 62), (62, 57, 56, 61), (61, 56, 54, 59), (65, 60, 63, 68), (68, 63, 62, 67), (67, 62, 61, 66), (66, 61, 59, 64), (70, 65, 68, 73), (73, 68, 67, 72), (72, 67, 66, 71), (71, 66, 64, 69), (75, 70, 73, 78), (78, 73, 72, 77), (77, 72, 71, 76), (76, 71, 69, 74), (80, 75, 78, 83), (83, 78, 77, 82), (82, 77, 76, 81), (81, 76, 74, 79), (85, 80, 83, 88), (88, 83, 82, 87), (87, 82, 81, 86), (86, 81, 79, 84), (90, 85, 88, 93), (93, 88, 87, 92), (92, 87, 86, 91), (91, 86, 84, 89), (95, 90, 93, 98), (98, 93, 92, 97), (97, 92, 91, 96), (96, 91, 89, 94), (100, 95, 98, 103), (103, 98, 97, 102), (102, 97, 96, 101), (101, 96, 94, 99), (105, 100, 103, 108), (108, 103, 102, 107), (107, 102, 101, 106), (106, 101, 99, 104), (110, 105, 108, 113), (113, 108, 107, 112), (112, 107, 106, 111), (111, 106, 104, 109), (114, 110, 113, 116), (116, 113, 112, 117), (117, 112, 111, 118), (118, 111, 109, 115), (120, 125, 128, 123), (123, 128, 127, 122), (122, 127, 126, 121), (121, 126, 124, 119), (130, 120, 123, 133), (133, 123, 122, 132), (132, 122, 121, 131), (131, 121, 119, 129), (135, 130, 133, 138), (138, 133, 132, 137), (137, 132, 131, 136), (136, 131, 129, 134), (140, 135, 138, 143), (143, 138, 137, 142), (142, 137, 136, 141), (141, 136, 134, 139), (145, 140, 143, 148), (148, 143, 142, 147), (147, 142, 141, 146), (146, 141, 139, 144), (150, 145, 148, 153), (153, 148, 147, 152), (152, 147, 146, 151), (151, 146, 144, 149), (155, 150, 153, 158), (158, 153, 152, 157), (157, 152, 151, 156), (156, 151, 149, 154), (160, 155, 158, 163), (163, 158, 157, 162), (162, 157, 156, 161), (161, 156, 154, 159), (165, 160, 163, 168), (168, 163, 162, 167), (167, 162, 161, 166), (166, 161, 159, 164), (170, 165, 168, 173), (173, 168, 167, 172), (172, 167, 166, 171), (171, 166, 164, 169), (175, 170, 173, 178), (178, 173, 172, 177), (177, 172, 171, 176), (176, 171, 169, 174), (180, 175, 178, 183), (183, 178, 177, 182), (182, 177, 176, 181), (181, 176, 174, 179), (185, 180, 183, 188), (188, 183, 182, 187), (187, 182, 181, 186), (186, 181, 179, 184), (190, 185, 188, 193), (193, 188, 187, 192), (192, 187, 186, 191), (191, 186, 184, 189), (195, 190, 193, 198), (198, 193, 192, 197), (197, 192, 191, 196), (196, 191, 189, 194), (199, 195, 198, 201), (201, 198, 197, 202), (202, 197, 196, 203), (203, 196, 194, 200), (1, 2, 34, 39)])
me_circle_003.polygons.foreach_set('use_smooth', [True] * 164)
me_circle_003.update()
me_cube_003 = bpy.data.meshes.new('Cube.003')
me_cube_003.from_pydata([(-0.866, -0.5005, 6.895e-05), (-0.866, -0.4229, 6.895e-05), (0.866, -0.5005, 6.895e-05), (0.866, -0.4229, 6.895e-05), (-0.866, -0.5005, 0.2525), (-0.866, -0.4682, 0.2848), (-0.866, -0.4981, 0.2648), (-0.866, -0.4911, 0.2753), (-0.866, -0.4806, 0.2823), (-0.866, -0.4552, 0.2848), (-0.866, -0.4229, 0.2525), (-0.866, -0.4428, 0.2823), (-0.866, -0.4324, 0.2753), (-0.866, -0.4253, 0.2648), (0.866, -0.4682, 0.2848), (0.866, -0.5005, 0.2525), (0.866, -0.4806, 0.2823), (0.866, -0.4911, 0.2753), (0.866, -0.4981, 0.2648), (0.866, -0.4229, 0.2525), (0.866, -0.4552, 0.2848), (0.866, -0.4253, 0.2648), (0.866, -0.4324, 0.2753), (0.866, -0.4428, 0.2823)], [], [(1, 3, 2, 0), (2, 3, 19, 21, 22, 23, 20, 14, 16, 17, 18, 15), (0, 4, 6, 7, 8, 5, 9, 11, 12, 13, 10, 1), (2, 15, 4, 0), (1, 10, 19, 3), (19, 10, 13, 21), (21, 13, 12, 22), (22, 12, 11, 23), (23, 11, 9, 20), (4, 15, 18, 6), (6, 18, 17, 7), (7, 17, 16, 8), (8, 16, 14, 5), (20, 9, 5, 14)])
me_cube_003.polygons.foreach_set('use_smooth', [True] * 14)
_uv = me_cube_003.uv_layers.new(name='UVMap')
_uv.uv.foreach_set('vector', [0.125, 0.5, 0.375, 0.5, 0.375, 0.75, 0.125, 0.75, 0.375, 0.75, 0.375, 0.5, 0.5572, 0.5, 0.5661, 0.5026, 0.5782, 0.5102, 0.5799, 0.5643, 0.5805, 0.6041, 0.5805, 0.6459, 0.5799, 0.6857, 0.5782, 0.7398, 0.5661, 0.7474, 0.5572, 0.75, 0.375, 1.0, 0.5572, 1.0, 0.5661, 0.9921, 0.5782, 0.9695, 0.5799, 0.8072, 0.5805, 0.6876, 0.5805, 0.5624, 0.5799, 0.4428, 0.5782, 0.2805, 0.5661, 0.2579, 0.5572, 0.25, 0.375, 0.25, 0.375, 0.75, 0.5572, 0.75, 0.5572, 1.0, 0.375, 1.0, 0.375, 0.25, 0.5572, 0.25, 0.5572, 0.5, 0.375, 0.5, 0.5572, 0.5, 0.5572, 0.25, 0.5661, 0.2579, 0.5661, 0.5026, 0.5661, 0.5026, 0.5661, 0.2579, 0.5782, 0.2805, 0.5782, 0.5102, 0.5782, 0.5102, 0.5782, 0.2805, 0.5799, 0.4428, 0.5799, 0.5643, 0.5799, 0.5643, 0.5799, 0.4428, 0.5805, 0.5624, 0.5805, 0.6041, 0.5572, 1.0, 0.5572, 0.75, 0.5661, 0.7474, 0.5661, 0.9921, 0.5661, 0.9921, 0.5661, 0.7474, 0.5782, 0.7398, 0.5782, 0.9695, 0.5782, 0.9695, 0.5782, 0.7398, 0.5799, 0.6857, 0.5799, 0.8072, 0.5799, 0.8072, 0.5799, 0.6857, 0.5805, 0.6459, 0.5805, 0.6876, 0.5805, 0.6041, 0.5805, 0.5624, 0.5805, 0.6876, 0.5805, 0.6459])
me_cube_003.update()
me_cylinder_003 = bpy.data.meshes.new('Cylinder.003')
me_cylinder_003.from_pydata([(-0.7136, -0.4126, -0.1425), (-0.7136, 0.4126, -0.1425), (0.7615, -0.4126, -0.1419), (0.7615, 0.4126, -0.1419), (0.7734, -0.4126, -0.1402), (0.7734, 0.4126, -0.1402), (0.785, -0.4126, -0.1373), (0.785, 0.4126, -0.1373), (0.7963, -0.4126, -0.1332), (0.7963, 0.4126, -0.1332), (0.8071, -0.4126, -0.1281), (0.8071, 0.4126, -0.1281), (0.8174, -0.4126, -0.122), (0.8174, 0.4126, -0.122), (0.827, -0.4126, -0.1148), (0.827, 0.4126, -0.1148), (0.8358, -0.4126, -0.1068), (0.8358, 0.4126, -0.1068), (0.8439, -0.4126, -0.09793), (0.8439, 0.4126, -0.09793), (0.851, -0.4126, -0.08832), (0.851, 0.4126, -0.08832), (0.8572, -0.4126, -0.07805), (0.8572, 0.4126, -0.07805), (0.8623, -0.4126, -0.06723), (0.8623, 0.4126, -0.06723), (0.8663, -0.4126, -0.05596), (0.8663, 0.4126, -0.05596), (0.8692, -0.4126, -0.04434), (0.8692, 0.4126, -0.04434), (0.871, -0.4126, -0.0325), (0.871, 0.4126, -0.0325), (0.8716, -0.4126, -0.02055), (0.8716, 0.4126, -0.02055), (0.871, -0.4126, -0.008589), (0.871, 0.4126, -0.008589), (0.8692, -0.4126, 0.003253), (0.8692, 0.4126, 0.003253), (0.8663, -0.4126, 0.01487), (0.8663, 0.4126, 0.01487), (0.8623, -0.4126, 0.02614), (0.8623, 0.4126, 0.02614), (0.8572, -0.4126, 0.03696), (0.8572, 0.4126, 0.03696), (0.851, -0.4126, 0.04723), (0.851, 0.4126, 0.04723), (0.8439, -0.4126, 0.05684), (0.8439, 0.4126, 0.05684), (0.8358, -0.4126, 0.06571), (0.8358, 0.4126, 0.06571), (0.827, -0.4126, 0.07375), (0.827, 0.4126, 0.07375), (0.8174, -0.4126, 0.08088), (0.8174, 0.4126, 0.08088), (0.8071, -0.4126, 0.08704), (0.8071, 0.4126, 0.08704), (0.7963, -0.4126, 0.09215), (0.7963, 0.4126, 0.09215), (0.785, -0.4126, 0.09619), (0.785, 0.4126, 0.09619), (0.7734, -0.4126, 0.0991), (0.7734, 0.4126, 0.0991), (0.7615, -0.4126, 0.1009), (0.7615, 0.4126, 0.1009), (-0.7136, -0.4126, 0.1014), (-0.7136, 0.4126, 0.1014), (-0.7256, -0.4126, 0.1009), (-0.7256, 0.4126, 0.1009), (-0.7374, -0.4126, 0.0991), (-0.7374, 0.4126, 0.0991), (-0.749, -0.4126, 0.09619), (-0.749, 0.4126, 0.09619), (-0.7603, -0.4126, 0.09215), (-0.7603, 0.4126, 0.09215), (-0.7711, -0.4126, 0.08704), (-0.7711, 0.4126, 0.08704), (-0.7814, -0.4126, 0.08088), (-0.7814, 0.4126, 0.08088), (-0.791, -0.4126, 0.07375), (-0.791, 0.4126, 0.07375), (-0.7999, -0.4126, 0.06571), (-0.7999, 0.4126, 0.06571), (-0.8079, -0.4126, 0.05684), (-0.8079, 0.4126, 0.05684), (-0.815, -0.4126, 0.04723), (-0.815, 0.4126, 0.04723), (-0.8212, -0.4126, 0.03696), (-0.8212, 0.4126, 0.03696), (-0.8263, -0.4126, 0.02614), (-0.8263, 0.4126, 0.02614), (-0.8303, -0.4126, 0.01487), (-0.8303, 0.4126, 0.01487), (-0.8332, -0.4126, 0.003253), (-0.8332, 0.4126, 0.003253), (-0.835, -0.4126, -0.008589), (-0.835, 0.4126, -0.008589), (-0.8356, -0.4126, -0.02055), (-0.8356, 0.4126, -0.02055), (-0.835, -0.4126, -0.0325), (-0.835, 0.4126, -0.0325), (-0.8332, -0.4126, -0.04434), (-0.8332, 0.4126, -0.04434), (-0.8303, -0.4126, -0.05596), (-0.8303, 0.4126, -0.05596), (-0.8263, -0.4126, -0.06723), (-0.8263, 0.4126, -0.06723), (-0.8212, -0.4126, -0.07805), (-0.8212, 0.4126, -0.07805), (-0.815, -0.4126, -0.08832), (-0.815, 0.4126, -0.08832), (-0.8079, -0.4126, -0.09793), (-0.8079, 0.4126, -0.09793), (-0.7999, -0.4126, -0.1068), (-0.7999, 0.4126, -0.1068), (-0.791, -0.4126, -0.1148), (-0.791, 0.4126, -0.1148), (-0.7814, -0.4126, -0.122), (-0.7814, 0.4126, -0.122), (-0.7711, -0.4126, -0.1281), (-0.7711, 0.4126, -0.1281), (-0.7603, -0.4126, -0.1332), (-0.7603, 0.4126, -0.1332), (-0.749, -0.4126, -0.1373), (-0.749, 0.4126, -0.1373), (-0.7374, -0.4126, -0.1402), (-0.7374, 0.4126, -0.1402), (-0.7256, -0.4126, -0.1419), (-0.7256, 0.4126, -0.1419), (0.6562, -0.4126, 0.1009), (0.5508, -0.4126, 0.1009), (0.4454, -0.4126, 0.101), (0.3401, -0.4126, 0.101), (0.2347, -0.4126, 0.1011), (0.1293, -0.4126, 0.1011), (0.02397, -0.4126, 0.1011), (-0.0814, -0.4126, 0.1012), (-0.1868, -0.4126, 0.1012), (-0.2921, -0.4126, 0.1013), (-0.3975, -0.4126, 0.1013), (-0.5029, -0.4126, 0.1014), (-0.6082, -0.4126, 0.1014), (-0.6082, 0.4126, 0.1014), (-0.5029, 0.4126, 0.1014), (-0.3975, 0.4126, 0.1013), (-0.2921, 0.4126, 0.1013), (-0.1868, 0.4126, 0.1012), (-0.0814, 0.4126, 0.1012), (0.02397, 0.4126, 0.1011), (0.1293, 0.4126, 0.1011), (0.2347, 0.4126, 0.1011), (0.3401, 0.4126, 0.101), (0.4454, 0.4126, 0.101), (0.5508, 0.4126, 0.1009), (0.6562, 0.4126, 0.1009)], [], [(0, 1, 3, 2), (2, 3, 5, 4), (4, 5, 7, 6), (6, 7, 9, 8), (8, 9, 11, 10), (10, 11, 13, 12), (12, 13, 15, 14), (14, 15, 17, 16), (16, 17, 19, 18), (18, 19, 21, 20), (20, 21, 23, 22), (22, 23, 25, 24), (24, 25, 27, 26), (26, 27, 29, 28), (28, 29, 31, 30), (30, 31, 33, 32), (32, 33, 35, 34), (34, 35, 37, 36), (36, 37, 39, 38), (38, 39, 41, 40), (40, 41, 43, 42), (42, 43, 45, 44), (44, 45, 47, 46), (46, 47, 49, 48), (48, 49, 51, 50), (50, 51, 53, 52), (52, 53, 55, 54), (54, 55, 57, 56), (56, 57, 59, 58), (58, 59, 61, 60), (60, 61, 63, 62), (140, 141, 65, 64), (64, 65, 67, 66), (66, 67, 69, 68), (68, 69, 71, 70), (70, 71, 73, 72), (72, 73, 75, 74), (74, 75, 77, 76), (76, 77, 79, 78), (78, 79, 81, 80), (80, 81, 83, 82), (82, 83, 85, 84), (84, 85, 87, 86), (86, 87, 89, 88), (88, 89, 91, 90), (90, 91, 93, 92), (92, 93, 95, 94), (94, 95, 97, 96), (96, 97, 99, 98), (98, 99, 101, 100), (100, 101, 103, 102), (102, 103, 105, 104), (104, 105, 107, 106), (106, 107, 109, 108), (108, 109, 111, 110), (110, 111, 113, 112), (112, 113, 115, 114), (114, 115, 117, 116), (116, 117, 119, 118), (118, 119, 121, 120), (120, 121, 123, 122), (122, 123, 125, 124), (124, 125, 127, 126), (126, 127, 1, 0), (62, 63, 153, 128), (128, 153, 152, 129), (129, 152, 151, 130), (130, 151, 150, 131), (131, 150, 149, 132), (132, 149, 148, 133), (133, 148, 147, 134), (134, 147, 146, 135), (135, 146, 145, 136), (136, 145, 144, 137), (137, 144, 143, 138), (138, 143, 142, 139), (139, 142, 141, 140)])
me_cylinder_003.polygons.foreach_set('use_smooth', [True] * 77)
_uv = me_cylinder_003.uv_layers.new(name='UVMap')
_uv.uv.foreach_set('vector', [1.0, 0.5, 1.0, 1.0, 0.9844, 1.0, 0.9844, 0.5, 0.9844, 0.5, 0.9844, 1.0, 0.9688, 1.0, 0.9688, 0.5, 0.9688, 0.5, 0.9688, 1.0, 0.9531, 1.0, 0.9531, 0.5, 0.9531, 0.5, 0.9531, 1.0, 0.9375, 1.0, 0.9375, 0.5, 0.9375, 0.5, 0.9375, 1.0, 0.9219, 1.0, 0.9219, 0.5, 0.9219, 0.5, 0.9219, 1.0, 0.9062, 1.0, 0.9062, 0.5, 0.9062, 0.5, 0.9062, 1.0, 0.8906, 1.0, 0.8906, 0.5, 0.8906, 0.5, 0.8906, 1.0, 0.875, 1.0, 0.875, 0.5, 0.875, 0.5, 0.875, 1.0, 0.8594, 1.0, 0.8594, 0.5, 0.8594, 0.5, 0.8594, 1.0, 0.8438, 1.0, 0.8438, 0.5, 0.8438, 0.5, 0.8438, 1.0, 0.8281, 1.0, 0.8281, 0.5, 0.8281, 0.5, 0.8281, 1.0, 0.8125, 1.0, 0.8125, 0.5, 0.8125, 0.5, 0.8125, 1.0, 0.7969, 1.0, 0.7969, 0.5, 0.7969, 0.5, 0.7969, 1.0, 0.7812, 1.0, 0.7812, 0.5, 0.7812, 0.5, 0.7812, 1.0, 0.7656, 1.0, 0.7656, 0.5, 0.7656, 0.5, 0.7656, 1.0, 0.75, 1.0, 0.75, 0.5, 0.75, 0.5, 0.75, 1.0, 0.7344, 1.0, 0.7344, 0.5, 0.7344, 0.5, 0.7344, 1.0, 0.7188, 1.0, 0.7188, 0.5, 0.7188, 0.5, 0.7188, 1.0, 0.7031, 1.0, 0.7031, 0.5, 0.7031, 0.5, 0.7031, 1.0, 0.6875, 1.0, 0.6875, 0.5, 0.6875, 0.5, 0.6875, 1.0, 0.6719, 1.0, 0.6719, 0.5, 0.6719, 0.5, 0.6719, 1.0, 0.6562, 1.0, 0.6562, 0.5, 0.6562, 0.5, 0.6562, 1.0, 0.6406, 1.0, 0.6406, 0.5, 0.6406, 0.5, 0.6406, 1.0, 0.625, 1.0, 0.625, 0.5, 0.625, 0.5, 0.625, 1.0, 0.6094, 1.0, 0.6094, 0.5, 0.6094, 0.5, 0.6094, 1.0, 0.5938, 1.0, 0.5938, 0.5, 0.5938, 0.5, 0.5938, 1.0, 0.5781, 1.0, 0.5781, 0.5, 0.5781, 0.5, 0.5781, 1.0, 0.5625, 1.0, 0.5625, 0.5, 0.5625, 0.5, 0.5625, 1.0, 0.5469, 1.0, 0.5469, 0.5, 0.5469, 0.5, 0.5469, 1.0, 0.5312, 1.0, 0.5312, 0.5, 0.5312, 0.5, 0.5312, 1.0, 0.5156, 1.0, 0.5156, 0.5, 0.5011, 0.5, 0.5011, 1.0, 0.5, 1.0, 0.5, 0.5, 0.5, 0.5, 0.5, 1.0, 0.4844, 1.0, 0.4844, 0.5, 0.4844, 0.5, 0.4844, 1.0, 0.4688, 1.0, 0.4688, 0.5, 0.4688, 0.5, 0.4688, 1.0, 0.4531, 1.0, 0.4531, 0.5, 0.4531, 0.5, 0.4531, 1.0, 0.4375, 1.0, 0.4375, 0.5, 0.4375, 0.5, 0.4375, 1.0, 0.4219, 1.0, 0.4219, 0.5, 0.4219, 0.5, 0.4219, 1.0, 0.4062, 1.0, 0.4062, 0.5, 0.4062, 0.5, 0.4062, 1.0, 0.3906, 1.0, 0.3906, 0.5, 0.3906, 0.5, 0.3906, 1.0, 0.375, 1.0, 0.375, 0.5, 0.375, 0.5, 0.375, 1.0, 0.3594, 1.0, 0.3594, 0.5, 0.3594, 0.5, 0.3594, 1.0, 0.3438, 1.0, 0.3438, 0.5, 0.3438, 0.5, 0.3438, 1.0, 0.3281, 1.0, 0.3281, 0.5, 0.3281, 0.5, 0.3281, 1.0, 0.3125, 1.0, 0.3125, 0.5, 0.3125, 0.5, 0.3125, 1.0, 0.2969, 1.0, 0.2969, 0.5, 0.2969, 0.5, 0.2969, 1.0, 0.2812, 1.0, 0.2812, 0.5, 0.2812, 0.5, 0.2812, 1.0, 0.2656, 1.0, 0.2656, 0.5, 0.2656, 0.5, 0.2656, 1.0, 0.25, 1.0, 0.25, 0.5, 0.25, 0.5, 0.25, 1.0, 0.2344, 1.0, 0.2344, 0.5, 0.2344, 0.5, 0.2344, 1.0, 0.2188, 1.0, 0.2188, 0.5, 0.2188, 0.5, 0.2188, 1.0, 0.2031, 1.0, 0.2031, 0.5, 0.2031, 0.5, 0.2031, 1.0, 0.1875, 1.0, 0.1875, 0.5, 0.1875, 0.5, 0.1875, 1.0, 0.1719, 1.0, 0.1719, 0.5, 0.1719, 0.5, 0.1719, 1.0, 0.1562, 1.0, 0.1562, 0.5, 0.1562, 0.5, 0.1562, 1.0, 0.1406, 1.0, 0.1406, 0.5, 0.1406, 0.5, 0.1406, 1.0, 0.125, 1.0, 0.125, 0.5, 0.125, 0.5, 0.125, 1.0, 0.1094, 1.0, 0.1094, 0.5, 0.1094, 0.5, 0.1094, 1.0, 0.09375, 1.0, 0.09375, 0.5, 0.09375, 0.5, 0.09375, 1.0, 0.07812, 1.0, 0.07812, 0.5, 0.07812, 0.5, 0.07812, 1.0, 0.0625, 1.0, 0.0625, 0.5, 0.0625, 0.5, 0.0625, 1.0, 0.04688, 1.0, 0.04688, 0.5, 0.04688, 0.5, 0.04688, 1.0, 0.03125, 1.0, 0.03125, 0.5, 0.03125, 0.5, 0.03125, 1.0, 0.01562, 1.0, 0.01562, 0.5, 0.01562, 0.5, 0.01562, 1.0, 0.0, 1.0, 0.0, 0.5, 0.5156, 0.5, 0.5156, 1.0, 0.5145, 1.0, 0.5145, 0.5, 0.5145, 0.5, 0.5145, 1.0, 0.5134, 1.0, 0.5134, 0.5, 0.5134, 0.5, 0.5134, 1.0, 0.5123, 1.0, 0.5123, 0.5, 0.5123, 0.5, 0.5123, 1.0, 0.5112, 1.0, 0.5112, 0.5, 0.5112, 0.5, 0.5112, 1.0, 0.51, 1.0, 0.51, 0.5, 0.51, 0.5, 0.51, 1.0, 0.5089, 1.0, 0.5089, 0.5, 0.5089, 0.5, 0.5089, 1.0, 0.5078, 1.0, 0.5078, 0.5, 0.5078, 0.5, 0.5078, 1.0, 0.5067, 1.0, 0.5067, 0.5, 0.5067, 0.5, 0.5067, 1.0, 0.5056, 1.0, 0.5056, 0.5, 0.5056, 0.5, 0.5056, 1.0, 0.5045, 1.0, 0.5045, 0.5, 0.5045, 0.5, 0.5045, 1.0, 0.5033, 1.0, 0.5033, 0.5, 0.5033, 0.5, 0.5033, 1.0, 0.5022, 1.0, 0.5022, 0.5, 0.5022, 0.5, 0.5022, 1.0, 0.5011, 1.0, 0.5011, 0.5])
me_cylinder_003.update()

# ---- objects
ob_cylinder = bpy.data.objects.new('Cylinder', me_cylinder)
ob_cube_001 = bpy.data.objects.new('Cube.001', me_cube_002)
ob_cylinder_001 = bpy.data.objects.new('Cylinder.001', me_cylinder_001)
ob_cylinder_002 = bpy.data.objects.new('Cylinder.002', me_cylinder_002)
ob_circle_001 = bpy.data.objects.new('Circle.001', me_circle_001)
ob_circle_003 = bpy.data.objects.new('Circle.003', me_circle_003)
ob_cube_002 = bpy.data.objects.new('Cube.002', me_cube_003)
ob_cylinder_003 = bpy.data.objects.new('Cylinder.003', me_cylinder_003)
ob_empty = bpy.data.objects.new('Empty', None)

# ---- transforms, parenting, visibility, modifiers, constraints
ob_cylinder.location = (0.0, 0.0, -1.0)
ob_cube_001.location = (0.0, 0.0, 0.0)
_m = ob_cube_001.modifiers.new('EdgeSplit', 'EDGE_SPLIT')
ob_cylinder_001.location = (-1.427, 0.0004411, 0.0)
ob_cylinder_001.scale = (1.0, 8.623, 1.0)
ob_cylinder_002.location = (1.734, 0.0, -1.083)
ob_circle_001.location = (0.8666, -1.501, 0.0)
ob_circle_001.scale = (1.078, 1.078, 1.078)
_m = ob_circle_001.modifiers.new('EdgeSplit', 'EDGE_SPLIT')
ob_circle_003.location = (0.8666, -1.501, 0.0)
ob_circle_003.scale = (1.998, 1.998, 1.998)
_m = ob_circle_003.modifiers.new('EdgeSplit', 'EDGE_SPLIT')
ob_cube_002.location = (0.0, 0.9197, 0.0)
_m = ob_cube_002.modifiers.new('EdgeSplit', 'EDGE_SPLIT')
ob_cylinder_003.location = (1.704, -0.006461, 0.1587)
ob_cylinder_003.rotation_euler = (0.0, -0.0, -0.003654)
ob_cylinder_003.scale = (0.9963, 0.9963, 0.9963)
_m = ob_cylinder_003.modifiers.new('EdgeSplit', 'EDGE_SPLIT')
_m = ob_cylinder_003.modifiers.new('SimpleDeform', 'SIMPLE_DEFORM')
_m.deform_method = 'BEND'
_m.deform_axis = 'Z'
_m.origin = ob_empty
_m.factor = -1.047
_m.angle = -1.047
ob_empty.location = (0.878, 0.1316, 0.0)
ob_empty.scale = (0.3643, 0.3643, 0.3643)
ob_empty.empty_display_type = 'CUBE'

# ---- collection membership
col_collection.objects.link(ob_cylinder)
col_collection.objects.link(ob_cube_001)
col_collection.objects.link(ob_cylinder_001)
col_collection.objects.link(ob_cylinder_002)
col_collection.objects.link(ob_circle_001)
col_collection.objects.link(ob_circle_003)
col_collection.objects.link(ob_cube_002)
col_collection.objects.link(ob_cylinder_003)
col_collection.objects.link(ob_empty)

# ---- scene / render settings (as saved in the file)
scene.frame_start = 1; scene.frame_end = 250; scene.frame_set(1)
scene.render.engine = 'BLENDER_EEVEE_NEXT'
scene.cycles.sampling_pattern = 'TABULATED_SOBOL'
scene.cycles.use_light_tree = False
scene.view_settings.view_transform = 'Filmic'
bpy.context.view_layer.update()

# ---- added for rendering (the .blend has no active camera and no usable light): camera, sun
cam_auto = bpy.data.cameras.new('AutoCamera')
cam_auto.lens = 50.0
cam_auto.sensor_width = 36.0
cam_auto.clip_end = 1000.0
ob_auto_camera = bpy.data.objects.new('AutoCamera', cam_auto)
scene.collection.objects.link(ob_auto_camera)
ob_auto_camera.location = (5.16965, -5.16339, 2.5431)
ob_auto_camera.rotation_euler = (1.09748, -7.21219e-08, 0.694738)
scene.camera = ob_auto_camera
light_auto_sun = bpy.data.lights.new('AutoSun', 'SUN')
light_auto_sun.energy = 3.0
light_auto_sun.angle = 0.0523599
ob_auto_sun = bpy.data.objects.new('AutoSun', light_auto_sun)
scene.collection.objects.link(ob_auto_sun)
ob_auto_sun.rotation_euler = (0.872665, 0.174533, 0.523599)
bpy.context.view_layer.update()

